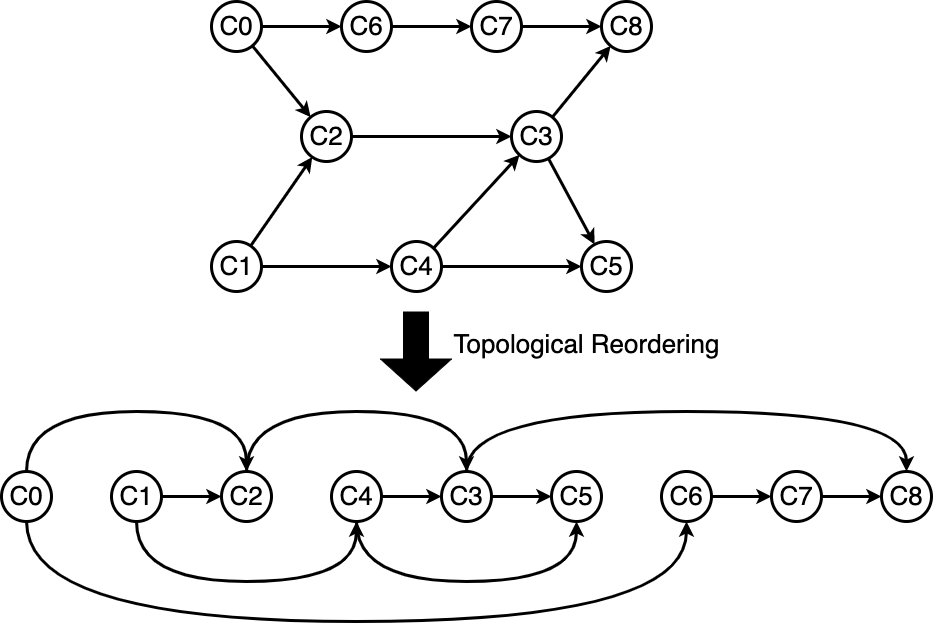

The diagram above was exported from draw.io. Its source (the exported page's mxGraphModel, read from the mxfile embedded in the PNG):
<mxGraphModel dx="1100" dy="800" grid="1" gridSize="10" guides="1" tooltips="1" connect="1" arrows="1" fold="1" page="0" pageScale="1" pageWidth="827" pageHeight="1169" background="#ffffff" math="0" shadow="0">
  <root>
    <mxCell id="0" />
    <mxCell id="1" parent="0" />
    <mxCell id="n6sf-TIF0k5cacpijUIH-8" style="rounded=0;orthogonalLoop=1;jettySize=auto;html=1;endArrow=classic;endFill=1;strokeWidth=3;" edge="1" parent="1" source="n6sf-TIF0k5cacpijUIH-1" target="n6sf-TIF0k5cacpijUIH-3">
      <mxGeometry relative="1" as="geometry" />
    </mxCell>
    <mxCell id="n6sf-TIF0k5cacpijUIH-34" style="rounded=0;orthogonalLoop=1;jettySize=auto;html=1;strokeWidth=3;" edge="1" parent="1" source="n6sf-TIF0k5cacpijUIH-1" target="n6sf-TIF0k5cacpijUIH-30">
      <mxGeometry relative="1" as="geometry" />
    </mxCell>
    <mxCell id="n6sf-TIF0k5cacpijUIH-1" value="&lt;font style=&quot;font-size: 26px;&quot;&gt;C0&lt;/font&gt;" style="ellipse;whiteSpace=wrap;html=1;aspect=fixed;strokeWidth=3;" vertex="1" parent="1">
      <mxGeometry x="390" y="560" width="50" height="50" as="geometry" />
    </mxCell>
    <mxCell id="n6sf-TIF0k5cacpijUIH-2" value="&lt;font style=&quot;font-size: 26px;&quot;&gt;C8&lt;/font&gt;" style="ellipse;whiteSpace=wrap;html=1;aspect=fixed;strokeWidth=3;" vertex="1" parent="1">
      <mxGeometry x="780" y="560" width="50" height="50" as="geometry" />
    </mxCell>
    <mxCell id="n6sf-TIF0k5cacpijUIH-9" style="rounded=0;orthogonalLoop=1;jettySize=auto;html=1;endArrow=classic;endFill=1;strokeWidth=3;" edge="1" parent="1" source="n6sf-TIF0k5cacpijUIH-3" target="n6sf-TIF0k5cacpijUIH-4">
      <mxGeometry relative="1" as="geometry" />
    </mxCell>
    <mxCell id="n6sf-TIF0k5cacpijUIH-3" value="&lt;font style=&quot;font-size: 26px;&quot;&gt;C6&lt;/font&gt;" style="ellipse;whiteSpace=wrap;html=1;aspect=fixed;strokeWidth=3;" vertex="1" parent="1">
      <mxGeometry x="520" y="560" width="50" height="50" as="geometry" />
    </mxCell>
    <mxCell id="n6sf-TIF0k5cacpijUIH-10" style="rounded=0;orthogonalLoop=1;jettySize=auto;html=1;endArrow=classic;endFill=1;strokeWidth=3;" edge="1" parent="1" source="n6sf-TIF0k5cacpijUIH-4" target="n6sf-TIF0k5cacpijUIH-2">
      <mxGeometry relative="1" as="geometry" />
    </mxCell>
    <mxCell id="n6sf-TIF0k5cacpijUIH-4" value="&lt;font style=&quot;font-size: 26px;&quot;&gt;C7&lt;/font&gt;" style="ellipse;whiteSpace=wrap;html=1;aspect=fixed;strokeWidth=3;" vertex="1" parent="1">
      <mxGeometry x="650" y="560" width="50" height="50" as="geometry" />
    </mxCell>
    <mxCell id="n6sf-TIF0k5cacpijUIH-38" style="rounded=0;orthogonalLoop=1;jettySize=auto;html=1;strokeWidth=3;" edge="1" parent="1" source="n6sf-TIF0k5cacpijUIH-5" target="n6sf-TIF0k5cacpijUIH-31">
      <mxGeometry relative="1" as="geometry" />
    </mxCell>
    <mxCell id="n6sf-TIF0k5cacpijUIH-40" style="rounded=0;orthogonalLoop=1;jettySize=auto;html=1;strokeWidth=3;" edge="1" parent="1" source="n6sf-TIF0k5cacpijUIH-5" target="n6sf-TIF0k5cacpijUIH-2">
      <mxGeometry relative="1" as="geometry" />
    </mxCell>
    <mxCell id="n6sf-TIF0k5cacpijUIH-5" value="&lt;font style=&quot;font-size: 26px;&quot;&gt;C3&lt;/font&gt;" style="ellipse;whiteSpace=wrap;html=1;aspect=fixed;strokeWidth=3;" vertex="1" parent="1">
      <mxGeometry x="690" y="670" width="50" height="50" as="geometry" />
    </mxCell>
    <mxCell id="n6sf-TIF0k5cacpijUIH-37" style="edgeStyle=orthogonalEdgeStyle;rounded=0;orthogonalLoop=1;jettySize=auto;html=1;strokeWidth=3;" edge="1" parent="1" source="n6sf-TIF0k5cacpijUIH-6" target="n6sf-TIF0k5cacpijUIH-31">
      <mxGeometry relative="1" as="geometry" />
    </mxCell>
    <mxCell id="n6sf-TIF0k5cacpijUIH-39" style="rounded=0;orthogonalLoop=1;jettySize=auto;html=1;strokeWidth=3;" edge="1" parent="1" source="n6sf-TIF0k5cacpijUIH-6" target="n6sf-TIF0k5cacpijUIH-5">
      <mxGeometry relative="1" as="geometry" />
    </mxCell>
    <mxCell id="n6sf-TIF0k5cacpijUIH-6" value="&lt;font style=&quot;font-size: 26px;&quot;&gt;C4&lt;/font&gt;" style="ellipse;whiteSpace=wrap;html=1;aspect=fixed;strokeWidth=3;" vertex="1" parent="1">
      <mxGeometry x="570" y="800" width="50" height="50" as="geometry" />
    </mxCell>
    <mxCell id="n6sf-TIF0k5cacpijUIH-33" style="edgeStyle=orthogonalEdgeStyle;rounded=0;orthogonalLoop=1;jettySize=auto;html=1;strokeWidth=3;" edge="1" parent="1" source="n6sf-TIF0k5cacpijUIH-30" target="n6sf-TIF0k5cacpijUIH-5">
      <mxGeometry relative="1" as="geometry" />
    </mxCell>
    <mxCell id="n6sf-TIF0k5cacpijUIH-30" value="&lt;font style=&quot;font-size: 26px;&quot;&gt;C2&lt;/font&gt;" style="ellipse;whiteSpace=wrap;html=1;aspect=fixed;strokeWidth=3;" vertex="1" parent="1">
      <mxGeometry x="480" y="670" width="50" height="50" as="geometry" />
    </mxCell>
    <mxCell id="n6sf-TIF0k5cacpijUIH-31" value="&lt;font style=&quot;font-size: 26px;&quot;&gt;C5&lt;/font&gt;" style="ellipse;whiteSpace=wrap;html=1;aspect=fixed;strokeWidth=3;" vertex="1" parent="1">
      <mxGeometry x="760" y="800" width="50" height="50" as="geometry" />
    </mxCell>
    <mxCell id="n6sf-TIF0k5cacpijUIH-35" style="rounded=0;orthogonalLoop=1;jettySize=auto;html=1;strokeWidth=3;" edge="1" parent="1" source="n6sf-TIF0k5cacpijUIH-32" target="n6sf-TIF0k5cacpijUIH-30">
      <mxGeometry relative="1" as="geometry" />
    </mxCell>
    <mxCell id="n6sf-TIF0k5cacpijUIH-36" style="edgeStyle=orthogonalEdgeStyle;rounded=0;orthogonalLoop=1;jettySize=auto;html=1;strokeWidth=3;" edge="1" parent="1" source="n6sf-TIF0k5cacpijUIH-32" target="n6sf-TIF0k5cacpijUIH-6">
      <mxGeometry relative="1" as="geometry" />
    </mxCell>
    <mxCell id="n6sf-TIF0k5cacpijUIH-32" value="&lt;font style=&quot;font-size: 26px;&quot;&gt;C1&lt;/font&gt;" style="ellipse;whiteSpace=wrap;html=1;aspect=fixed;strokeWidth=3;" vertex="1" parent="1">
      <mxGeometry x="390" y="800" width="50" height="50" as="geometry" />
    </mxCell>
    <mxCell id="n6sf-TIF0k5cacpijUIH-64" style="edgeStyle=orthogonalEdgeStyle;rounded=0;orthogonalLoop=1;jettySize=auto;html=1;curved=1;strokeWidth=3;" edge="1" parent="1" source="n6sf-TIF0k5cacpijUIH-61" target="n6sf-TIF0k5cacpijUIH-63">
      <mxGeometry relative="1" as="geometry">
        <Array as="points">
          <mxPoint x="205" y="970" />
          <mxPoint x="425" y="970" />
        </Array>
      </mxGeometry>
    </mxCell>
    <mxCell id="n6sf-TIF0k5cacpijUIH-73" style="edgeStyle=orthogonalEdgeStyle;rounded=0;orthogonalLoop=1;jettySize=auto;html=1;curved=1;strokeWidth=3;" edge="1" parent="1" source="n6sf-TIF0k5cacpijUIH-61" target="n6sf-TIF0k5cacpijUIH-65">
      <mxGeometry relative="1" as="geometry">
        <Array as="points">
          <mxPoint x="205" y="1180" />
          <mxPoint x="865" y="1180" />
        </Array>
      </mxGeometry>
    </mxCell>
    <mxCell id="n6sf-TIF0k5cacpijUIH-61" value="&lt;font style=&quot;font-size: 26px;&quot;&gt;C0&lt;/font&gt;" style="ellipse;whiteSpace=wrap;html=1;aspect=fixed;strokeWidth=3;" vertex="1" parent="1">
      <mxGeometry x="180" y="1030" width="50" height="50" as="geometry" />
    </mxCell>
    <mxCell id="n6sf-TIF0k5cacpijUIH-72" style="edgeStyle=orthogonalEdgeStyle;rounded=0;orthogonalLoop=1;jettySize=auto;html=1;strokeWidth=3;" edge="1" parent="1" source="n6sf-TIF0k5cacpijUIH-62" target="n6sf-TIF0k5cacpijUIH-63">
      <mxGeometry relative="1" as="geometry" />
    </mxCell>
    <mxCell id="n6sf-TIF0k5cacpijUIH-86" style="edgeStyle=orthogonalEdgeStyle;rounded=0;orthogonalLoop=1;jettySize=auto;html=1;curved=1;strokeWidth=3;" edge="1" parent="1" source="n6sf-TIF0k5cacpijUIH-62" target="n6sf-TIF0k5cacpijUIH-68">
      <mxGeometry relative="1" as="geometry">
        <Array as="points">
          <mxPoint x="315" y="1140" />
          <mxPoint x="535" y="1140" />
        </Array>
      </mxGeometry>
    </mxCell>
    <mxCell id="n6sf-TIF0k5cacpijUIH-62" value="&lt;font style=&quot;font-size: 26px;&quot;&gt;C1&lt;/font&gt;" style="ellipse;whiteSpace=wrap;html=1;aspect=fixed;strokeWidth=3;" vertex="1" parent="1">
      <mxGeometry x="290" y="1030" width="50" height="50" as="geometry" />
    </mxCell>
    <mxCell id="n6sf-TIF0k5cacpijUIH-75" style="edgeStyle=orthogonalEdgeStyle;rounded=0;orthogonalLoop=1;jettySize=auto;html=1;strokeWidth=3;curved=1;" edge="1" parent="1" source="n6sf-TIF0k5cacpijUIH-63" target="n6sf-TIF0k5cacpijUIH-66">
      <mxGeometry relative="1" as="geometry">
        <Array as="points">
          <mxPoint x="425" y="970" />
          <mxPoint x="645" y="970" />
        </Array>
      </mxGeometry>
    </mxCell>
    <mxCell id="n6sf-TIF0k5cacpijUIH-63" value="&lt;font style=&quot;font-size: 26px;&quot;&gt;C2&lt;/font&gt;" style="ellipse;whiteSpace=wrap;html=1;aspect=fixed;strokeWidth=3;" vertex="1" parent="1">
      <mxGeometry x="400" y="1030" width="50" height="50" as="geometry" />
    </mxCell>
    <mxCell id="n6sf-TIF0k5cacpijUIH-84" style="edgeStyle=orthogonalEdgeStyle;rounded=0;orthogonalLoop=1;jettySize=auto;html=1;strokeWidth=3;" edge="1" parent="1" source="n6sf-TIF0k5cacpijUIH-65" target="n6sf-TIF0k5cacpijUIH-70">
      <mxGeometry relative="1" as="geometry" />
    </mxCell>
    <mxCell id="n6sf-TIF0k5cacpijUIH-65" value="&lt;font style=&quot;font-size: 26px;&quot;&gt;C6&lt;/font&gt;" style="ellipse;whiteSpace=wrap;html=1;aspect=fixed;strokeWidth=3;" vertex="1" parent="1">
      <mxGeometry x="840" y="1030" width="50" height="50" as="geometry" />
    </mxCell>
    <mxCell id="n6sf-TIF0k5cacpijUIH-77" style="edgeStyle=orthogonalEdgeStyle;rounded=0;orthogonalLoop=1;jettySize=auto;html=1;curved=1;strokeWidth=3;" edge="1" parent="1" source="n6sf-TIF0k5cacpijUIH-66" target="n6sf-TIF0k5cacpijUIH-71">
      <mxGeometry relative="1" as="geometry">
        <Array as="points">
          <mxPoint x="645" y="970" />
          <mxPoint x="1085" y="970" />
        </Array>
      </mxGeometry>
    </mxCell>
    <mxCell id="n6sf-TIF0k5cacpijUIH-78" style="edgeStyle=orthogonalEdgeStyle;rounded=0;orthogonalLoop=1;jettySize=auto;html=1;entryX=0;entryY=0.5;entryDx=0;entryDy=0;strokeWidth=3;" edge="1" parent="1" source="n6sf-TIF0k5cacpijUIH-66" target="n6sf-TIF0k5cacpijUIH-69">
      <mxGeometry relative="1" as="geometry" />
    </mxCell>
    <mxCell id="n6sf-TIF0k5cacpijUIH-66" value="&lt;font style=&quot;font-size: 26px;&quot;&gt;C3&lt;/font&gt;" style="ellipse;whiteSpace=wrap;html=1;aspect=fixed;strokeWidth=3;" vertex="1" parent="1">
      <mxGeometry x="620" y="1030" width="50" height="50" as="geometry" />
    </mxCell>
    <mxCell id="n6sf-TIF0k5cacpijUIH-82" style="edgeStyle=orthogonalEdgeStyle;rounded=0;orthogonalLoop=1;jettySize=auto;html=1;strokeWidth=3;" edge="1" parent="1" source="n6sf-TIF0k5cacpijUIH-68" target="n6sf-TIF0k5cacpijUIH-66">
      <mxGeometry relative="1" as="geometry" />
    </mxCell>
    <mxCell id="n6sf-TIF0k5cacpijUIH-83" style="edgeStyle=orthogonalEdgeStyle;rounded=0;orthogonalLoop=1;jettySize=auto;html=1;curved=1;strokeWidth=3;" edge="1" parent="1" source="n6sf-TIF0k5cacpijUIH-68" target="n6sf-TIF0k5cacpijUIH-69">
      <mxGeometry relative="1" as="geometry">
        <Array as="points">
          <mxPoint x="535" y="1140" />
          <mxPoint x="755" y="1140" />
        </Array>
      </mxGeometry>
    </mxCell>
    <mxCell id="n6sf-TIF0k5cacpijUIH-68" value="&lt;font style=&quot;font-size: 26px;&quot;&gt;C4&lt;/font&gt;" style="ellipse;whiteSpace=wrap;html=1;aspect=fixed;strokeWidth=3;" vertex="1" parent="1">
      <mxGeometry x="510" y="1030" width="50" height="50" as="geometry" />
    </mxCell>
    <mxCell id="n6sf-TIF0k5cacpijUIH-69" value="&lt;font style=&quot;font-size: 26px;&quot;&gt;C5&lt;/font&gt;" style="ellipse;whiteSpace=wrap;html=1;aspect=fixed;strokeWidth=3;" vertex="1" parent="1">
      <mxGeometry x="730" y="1030" width="50" height="50" as="geometry" />
    </mxCell>
    <mxCell id="n6sf-TIF0k5cacpijUIH-85" style="edgeStyle=orthogonalEdgeStyle;rounded=0;orthogonalLoop=1;jettySize=auto;html=1;strokeWidth=3;" edge="1" parent="1" source="n6sf-TIF0k5cacpijUIH-70" target="n6sf-TIF0k5cacpijUIH-71">
      <mxGeometry relative="1" as="geometry" />
    </mxCell>
    <mxCell id="n6sf-TIF0k5cacpijUIH-70" value="&lt;font style=&quot;font-size: 26px;&quot;&gt;C7&lt;/font&gt;" style="ellipse;whiteSpace=wrap;html=1;aspect=fixed;strokeWidth=3;" vertex="1" parent="1">
      <mxGeometry x="950" y="1030" width="50" height="50" as="geometry" />
    </mxCell>
    <mxCell id="n6sf-TIF0k5cacpijUIH-71" value="&lt;font style=&quot;font-size: 26px;&quot;&gt;C8&lt;/font&gt;" style="ellipse;whiteSpace=wrap;html=1;aspect=fixed;strokeWidth=3;" vertex="1" parent="1">
      <mxGeometry x="1060" y="1030" width="50" height="50" as="geometry" />
    </mxCell>
    <mxCell id="n6sf-TIF0k5cacpijUIH-87" value="" style="shape=flexArrow;endArrow=classic;html=1;rounded=0;endWidth=45;endSize=10.33;width=25;fillColor=#000000;" edge="1" parent="1">
      <mxGeometry width="50" height="50" relative="1" as="geometry">
        <mxPoint x="594.5" y="870" as="sourcePoint" />
        <mxPoint x="594.5" y="950" as="targetPoint" />
      </mxGeometry>
    </mxCell>
    <mxCell id="n6sf-TIF0k5cacpijUIH-88" value="&lt;font style=&quot;font-size: 26px;&quot;&gt;Topological Reordering&lt;/font&gt;" style="text;html=1;align=center;verticalAlign=middle;resizable=0;points=[];autosize=1;strokeColor=none;fillColor=none;" vertex="1" parent="1">
      <mxGeometry x="620" y="883" width="290" height="40" as="geometry" />
    </mxCell>
  </root>
</mxGraphModel>